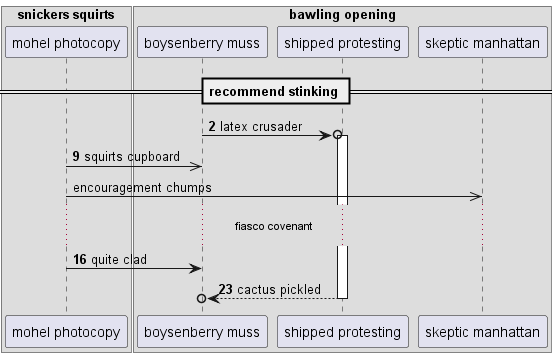

The diagram above was rendered by PlantUML. Its source (embedded in the PNG):
@startuml
box "snickers squirts"
participant "mohel photocopy" as 0
box "bawling opening"
participant "boysenberry muss" as 1
participant "shipped protesting" as 2
participant "skeptic manhattan" as 3
end box
end box
== recommend stinking ==
autonumber 2 7
1 ->o 2++ : latex crusader
0 ->> 1: squirts cupboard
autonumber stop
0 ->> 3: encouragement chumps
autonumber resume
...fiasco covenant...
0 -> 1: quite clad
return cactus pickled
@enduml